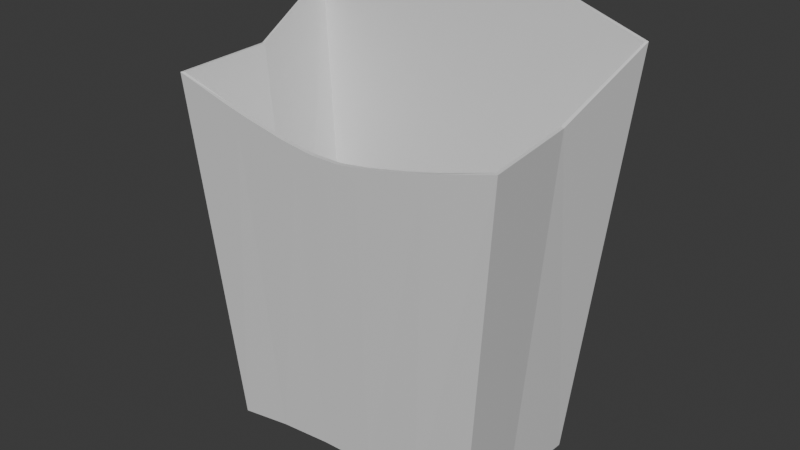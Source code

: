 # Source: fries_box.blend  (saved by Blender 4.1.24; exported with 4.5.12 LTS)
import bpy
from mathutils import Matrix  # noqa: F401  (used for matrix-valued properties, if any)

bpy.ops.wm.read_factory_settings(use_empty=True)
scene = bpy.context.scene
scene.name = 'Scene'

# ---- collections
col_collection = bpy.data.collections.new('Collection'); scene.collection.children.link(col_collection)

# ---- materials (node trees are filled in below, after node groups)
mat_material_001 = bpy.data.materials.new('Material.001')
mat_material_001.use_transparent_shadow = False

# ---- material node trees
mat_material_001.use_nodes = True; mat_material_001.node_tree.nodes.clear()
_N = mat_material_001.node_tree.nodes; _L = mat_material_001.node_tree.links
n0 = _N.new('ShaderNodeBsdfPrincipled'); n0.name = 'Principled BSDF'; n0.location = (10, 300)
n1 = _N.new('ShaderNodeOutputMaterial'); n1.name = 'Material Output'; n1.location = (300, 300)
_L.new(n0.outputs[0], n1.inputs[0])
n1.is_active_output = True

# ---- world
world_world = bpy.data.worlds.new('World'); scene.world = world_world
world_world.use_nodes = True; world_world.node_tree.nodes.clear()
_N = world_world.node_tree.nodes; _L = world_world.node_tree.links
n0 = _N.new('ShaderNodeOutputWorld'); n0.name = 'World Output'; n0.location = (300, 300)
n1 = _N.new('ShaderNodeBackground'); n1.name = 'Background'; n1.location = (10, 300)
n1.inputs[0].default_value = (0.05088, 0.05088, 0.05088, 1.0)
_L.new(n1.outputs[0], n0.inputs[0])
n0.is_active_output = True
world_world.color = (0.05088, 0.05088, 0.05088)
world_world.use_sun_shadow = False
world_world.sun_shadow_jitter_overblur = 0.0

# ---- meshes
me_box = bpy.data.meshes.new('box')
me_box.from_pydata([(-0.04026, -0.02013, -0.0003421), (-0.05, -0.025, 0.1159), (-0.04026, 0.02013, -0.0003421), (-0.05215, 0.025, 0.1325), (0.04026, -0.02013, -0.0003421), (0.05, -0.025, 0.1159), (0.04026, 0.02013, -0.0003421), (0.05215, 0.025, 0.1325), (0.02416, 0.02013, 0.002681), (0.008053, 0.02013, 0.00436), (-0.008053, 0.02013, 0.00436), (-0.02416, 0.02013, 0.002681), (-0.02416, -0.02013, 0.002681), (-0.008053, -0.02013, 0.00436), (0.008053, -0.02013, 0.00436), (0.02416, -0.02013, 0.002681), (0.0003221, 0.02013, 0.004642), (0.0003221, -0.02013, 0.004642), (-0.03899, -0.0005047, -0.0003421), (-0.04841, -0.0006267, 0.1174), (0.03899, -0.0005047, -0.0003421), (0.04841, -0.0006267, 0.1174), (-0.02416, -0.0005047, 0.004355), (-0.008053, -0.0005047, 0.006034), (0.008053, -0.0005047, 0.006034), (0.02416, -0.0005047, 0.004355), (0.0003221, -0.0005047, 0.006316), (-0.02672, 0.025, 0.1416), (-0.02983, 0.02486, 0.1369), (-0.03316, 0.025, 0.1395), (-0.00666, 0.025, 0.1458), (-0.009945, 0.02486, 0.1416), (-0.01328, 0.025, 0.1448), (0.01328, 0.025, 0.1448), (0.009945, 0.02486, 0.1416), (0.006661, 0.025, 0.1458), (0.03316, 0.025, 0.1395), (0.02983, 0.02486, 0.1369), (0.02672, 0.025, 0.1416), (0.003739, 0.025, 0.146), (0.0003978, 0.02486, 0.1422), (-0.00294, 0.025, 0.146), (0.02618, -0.025, 0.1087), (0.02975, -0.02479, 0.105), (0.03377, -0.025, 0.1108), (0.00612, -0.025, 0.1045), (0.00991, -0.02478, 0.1003), (0.01382, -0.025, 0.1058), (-0.01382, -0.025, 0.1058), (-0.00991, -0.02478, 0.1003), (-0.006118, -0.025, 0.1046), (-0.03377, -0.025, 0.1108), (-0.02975, -0.02479, 0.105), (-0.02618, -0.025, 0.1087), (-0.003482, -0.025, 0.1043), (0.0003964, -0.02477, 0.09927), (0.00428, -0.025, 0.1043)], [], [(18, 19, 3, 2), (20, 21, 5, 4), (25, 20, 4, 15), (18, 22, 12, 0), (22, 23, 13, 12), (26, 24, 14, 17), (24, 25, 15, 14), (15, 43, 42, 47, 46, 14), (14, 46, 45, 56, 55, 17), (13, 49, 48, 53, 52, 12), (12, 52, 51, 1, 0), (11, 28, 27, 32, 31, 10), (10, 31, 30, 41, 40, 16), (9, 34, 33, 38, 37, 8), (8, 37, 36, 7, 6), (16, 40, 39, 35, 34, 9), (17, 55, 54, 50, 49, 13), (23, 26, 17, 13), (10, 16, 26, 23), (9, 8, 25, 24), (16, 9, 24, 26), (11, 10, 23, 22), (2, 11, 22, 18), (8, 6, 20, 25), (6, 7, 21, 20), (0, 1, 19, 18), (27, 28, 29), (30, 31, 32), (33, 34, 35), (36, 37, 38), (39, 40, 41), (2, 3, 29, 28, 11), (42, 43, 44), (45, 46, 47), (48, 49, 50), (51, 52, 53), (54, 55, 56), (4, 5, 44, 43, 15)])
_uv = me_box.uv_layers.new(name='UVMap')
_uv.uv.foreach_set('vector', [0.375, 0.1219, 0.625, 0.1219, 0.625, 0.25, 0.375, 0.25, 0.375, 0.6281, 0.625, 0.6281, 0.625, 0.75, 0.375, 0.75, 0.325, 0.6281, 0.375, 0.6281, 0.375, 0.75, 0.325, 0.75, 0.125, 0.6281, 0.175, 0.6281, 0.175, 0.75, 0.125, 0.75, 0.175, 0.6281, 0.225, 0.6281, 0.225, 0.75, 0.175, 0.75, 0.251, 0.6281, 0.275, 0.6281, 0.275, 0.75, 0.251, 0.75, 0.275, 0.6281, 0.325, 0.6281, 0.325, 0.75, 0.275, 0.75, 0.375, 0.8, 0.6142, 0.8, 0.625, 0.8096, 0.625, 0.8404, 0.6135, 0.85, 0.375, 0.85, 0.375, 0.85, 0.6135, 0.85, 0.625, 0.8597, 0.625, 0.8643, 0.6133, 0.874, 0.375, 0.874, 0.375, 0.9, 0.6135, 0.9, 0.625, 0.9096, 0.625, 0.9404, 0.6142, 0.95, 0.375, 0.95, 0.375, 0.95, 0.6142, 0.95, 0.625, 0.9594, 0.625, 1.0, 0.375, 1.0, 0.375, 0.3, 0.6178, 0.3, 0.625, 0.3082, 0.625, 0.3418, 0.6179, 0.35, 0.375, 0.35, 0.375, 0.35, 0.6179, 0.35, 0.625, 0.3583, 0.625, 0.3677, 0.6179, 0.376, 0.375, 0.376, 0.375, 0.4, 0.6179, 0.4, 0.625, 0.4082, 0.625, 0.4418, 0.6178, 0.45, 0.375, 0.45, 0.375, 0.45, 0.6178, 0.45, 0.625, 0.4579, 0.625, 0.5, 0.375, 0.5, 0.375, 0.376, 0.6179, 0.376, 0.625, 0.3843, 0.625, 0.3917, 0.6179, 0.4, 0.375, 0.4, 0.375, 0.874, 0.6133, 0.874, 0.625, 0.8837, 0.625, 0.8903, 0.6135, 0.9, 0.375, 0.9, 0.225, 0.6281, 0.251, 0.6281, 0.251, 0.75, 0.225, 0.75, 0.225, 0.5, 0.251, 0.5, 0.251, 0.6281, 0.225, 0.6281, 0.275, 0.5, 0.325, 0.5, 0.325, 0.6281, 0.275, 0.6281, 0.251, 0.5, 0.275, 0.5, 0.275, 0.6281, 0.251, 0.6281, 0.175, 0.5, 0.225, 0.5, 0.225, 0.6281, 0.175, 0.6281, 0.125, 0.5, 0.175, 0.5, 0.175, 0.6281, 0.125, 0.6281, 0.325, 0.5, 0.375, 0.5, 0.375, 0.6281, 0.325, 0.6281, 0.375, 0.5, 0.625, 0.5, 0.625, 0.6281, 0.375, 0.6281, 0.375, 0.0, 0.625, 0.0, 0.625, 0.1219, 0.375, 0.1219, 0.625, 0.3082, 0.6178, 0.3, 0.625, 0.2921, 0.625, 0.3583, 0.6179, 0.35, 0.625, 0.3418, 0.625, 0.4082, 0.6179, 0.4, 0.625, 0.3917, 0.625, 0.4579, 0.6178, 0.45, 0.625, 0.4418, 0.625, 0.3843, 0.6179, 0.376, 0.625, 0.3677, 0.375, 0.25, 0.625, 0.25, 0.625, 0.2921, 0.6178, 0.3, 0.375, 0.3, 0.625, 0.8096, 0.6142, 0.8, 0.625, 0.7906, 0.625, 0.8597, 0.6135, 0.85, 0.625, 0.8404, 0.625, 0.9096, 0.6135, 0.9, 0.625, 0.8903, 0.625, 0.9594, 0.6142, 0.95, 0.625, 0.9404, 0.625, 0.8837, 0.6133, 0.874, 0.625, 0.8643, 0.375, 0.75, 0.625, 0.75, 0.625, 0.7906, 0.6142, 0.8, 0.375, 0.8])
me_box.materials.append(mat_material_001)
me_box.update()

# ---- objects
ob_cube = bpy.data.objects.new('Cube', me_box)

# ---- transforms, parenting, visibility, modifiers, constraints
ob_cube.location = (0.0, 0.0, 0.0)
ob_cube.scale = (1.1, 1.25, 1.0)
_m = ob_cube.modifiers.new('Solidify', 'SOLIDIFY')
_m.thickness = 0.001

# ---- collection membership
col_collection.objects.link(ob_cube)

# ---- scene / render settings (as saved in the file)
scene.frame_start = 1; scene.frame_end = 250; scene.frame_set(1)
scene.render.engine = 'BLENDER_EEVEE_NEXT'
scene.cycles.sampling_pattern = 'TABULATED_SOBOL'
scene.eevee.ray_tracing_options.trace_max_roughness = 0.0
bpy.context.view_layer.update()

# ---- added for rendering (the .blend has no active camera and no usable light): camera, sun
cam_auto = bpy.data.cameras.new('AutoCamera')
cam_auto.lens = 50.0
cam_auto.sensor_width = 36.0
cam_auto.clip_end = 1000.0
ob_auto_camera = bpy.data.objects.new('AutoCamera', cam_auto)
scene.collection.objects.link(ob_auto_camera)
ob_auto_camera.location = (0.185045, -0.222054, 0.220893)
ob_auto_camera.rotation_euler = (1.09748, -7.21219e-08, 0.694738)
scene.camera = ob_auto_camera
light_auto_sun = bpy.data.lights.new('AutoSun', 'SUN')
light_auto_sun.energy = 3.0
light_auto_sun.angle = 0.0523599
ob_auto_sun = bpy.data.objects.new('AutoSun', light_auto_sun)
scene.collection.objects.link(ob_auto_sun)
ob_auto_sun.rotation_euler = (0.872665, 0.174533, 0.523599)
bpy.context.view_layer.update()
